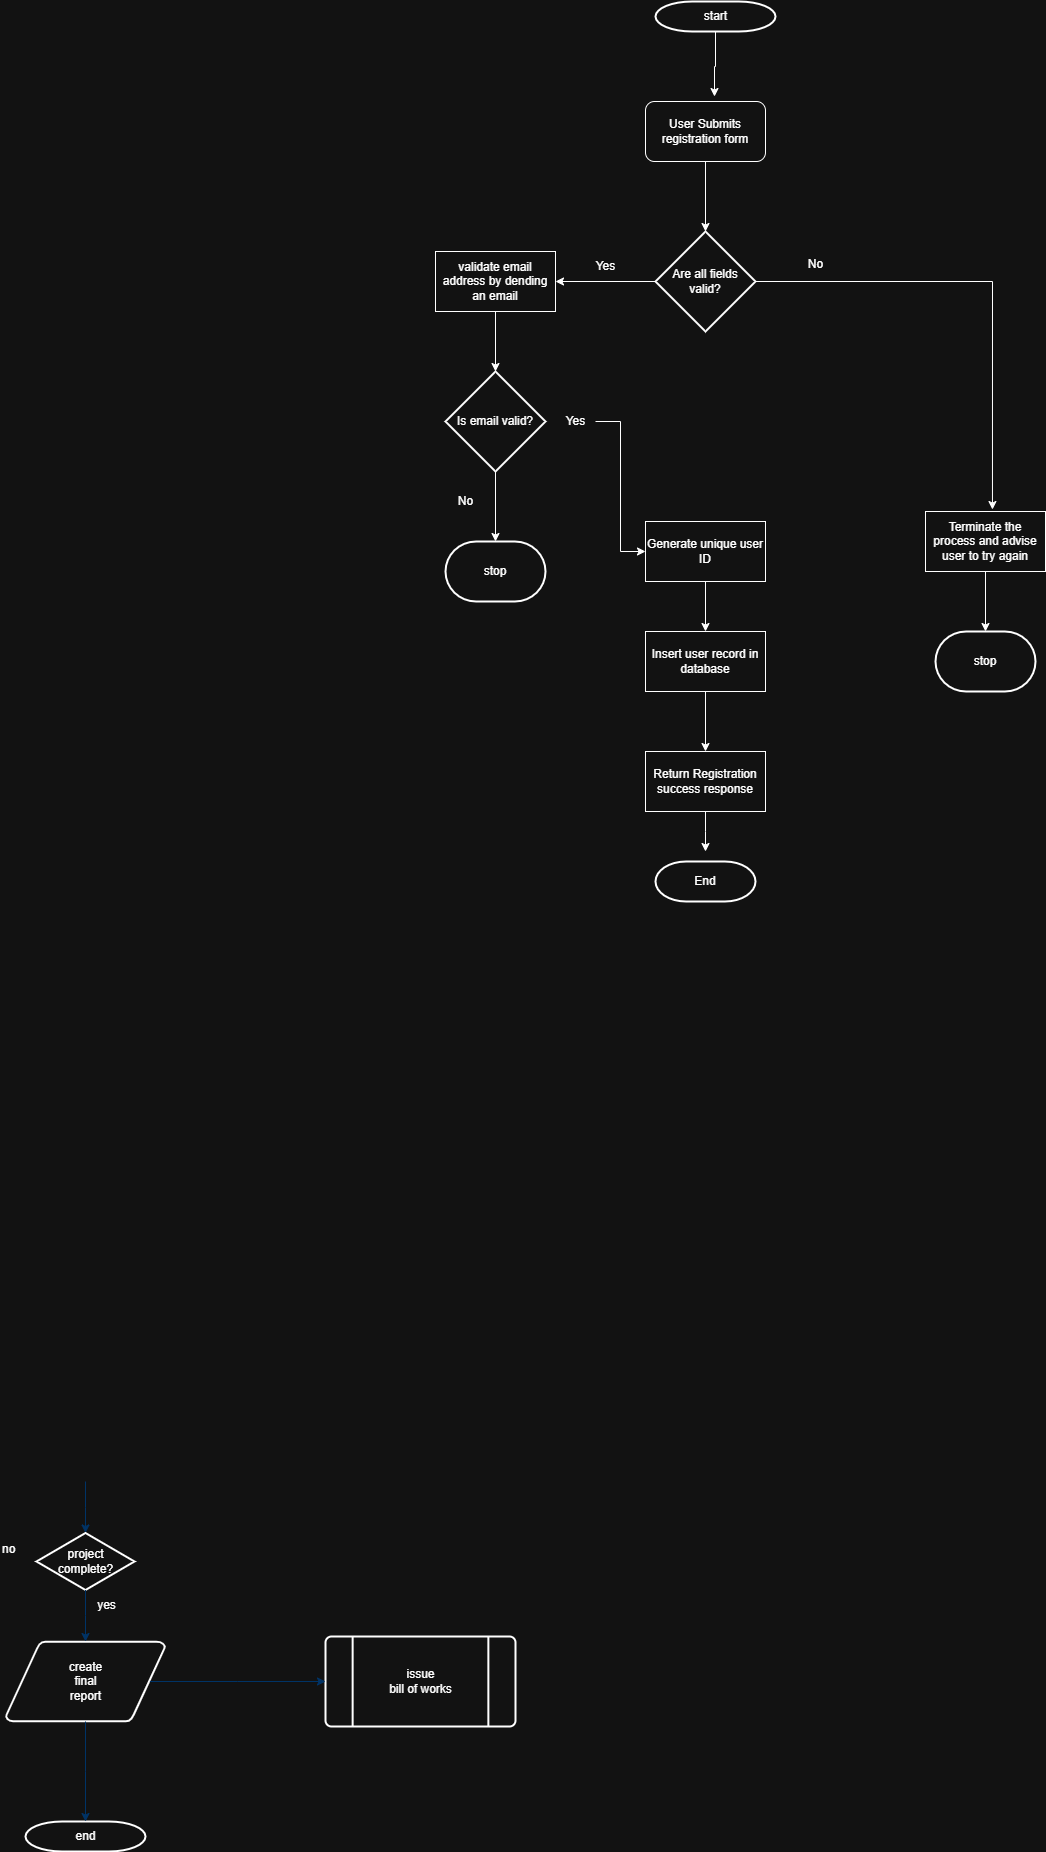

The diagram above was exported from draw.io. Its source (the exported page's mxGraphModel, read from the mxfile embedded in the PNG):
<mxGraphModel dx="1426" dy="841" grid="1" gridSize="10" guides="1" tooltips="1" connect="1" arrows="1" fold="1" page="1" pageScale="1" pageWidth="1700" pageHeight="1100" math="0" shadow="0">
  <root>
    <mxCell id="0" />
    <mxCell id="1" parent="0" />
    <mxCell id="kKdQU-kVt9VlYf1amVUC-1" value="start" style="shape=mxgraph.flowchart.terminator;strokeWidth=2;gradientColor=none;gradientDirection=north;fontStyle=0;html=1;" vertex="1" parent="1">
      <mxGeometry x="790" y="50" width="120" height="30" as="geometry" />
    </mxCell>
    <mxCell id="kKdQU-kVt9VlYf1amVUC-36" value="project&#10;complete?" style="shape=mxgraph.flowchart.decision;strokeWidth=2;gradientColor=none;gradientDirection=north;fontStyle=0;html=1;" vertex="1" parent="1">
      <mxGeometry x="171" y="1581.5" width="98" height="57" as="geometry" />
    </mxCell>
    <mxCell id="kKdQU-kVt9VlYf1amVUC-37" value="create&#10;final&#10;report" style="shape=mxgraph.flowchart.data;strokeWidth=2;gradientColor=none;gradientDirection=north;fontStyle=0;html=1;" vertex="1" parent="1">
      <mxGeometry x="140.5" y="1690" width="159" height="80" as="geometry" />
    </mxCell>
    <mxCell id="kKdQU-kVt9VlYf1amVUC-38" value="issue&#10;bill of works" style="shape=mxgraph.flowchart.predefined_process;strokeWidth=2;gradientColor=none;gradientDirection=north;fontStyle=0;html=1;" vertex="1" parent="1">
      <mxGeometry x="460" y="1685" width="190" height="90" as="geometry" />
    </mxCell>
    <mxCell id="kKdQU-kVt9VlYf1amVUC-39" value="end" style="shape=mxgraph.flowchart.terminator;strokeWidth=2;gradientColor=none;gradientDirection=north;fontStyle=0;html=1;" vertex="1" parent="1">
      <mxGeometry x="160" y="1870" width="120" height="30" as="geometry" />
    </mxCell>
    <mxCell id="kKdQU-kVt9VlYf1amVUC-40" value="" style="edgeStyle=elbowEdgeStyle;elbow=vertical;exitX=0.5;exitY=1;exitPerimeter=0;entryX=0.5;entryY=0;entryPerimeter=0;fontStyle=1;strokeColor=#003366;strokeWidth=1;html=1;rounded=0;" edge="1" parent="1" target="kKdQU-kVt9VlYf1amVUC-36">
      <mxGeometry width="100" height="100" as="geometry">
        <mxPoint x="220" y="1530" as="sourcePoint" />
        <mxPoint y="-40" as="targetPoint" />
      </mxGeometry>
    </mxCell>
    <mxCell id="kKdQU-kVt9VlYf1amVUC-41" value="" style="edgeStyle=elbowEdgeStyle;elbow=vertical;exitX=0.5;exitY=1;exitPerimeter=0;entryX=0.5;entryY=0;entryPerimeter=0;fontStyle=1;strokeColor=#003366;strokeWidth=1;html=1;rounded=0;" edge="1" parent="1" source="kKdQU-kVt9VlYf1amVUC-36" target="kKdQU-kVt9VlYf1amVUC-37">
      <mxGeometry width="100" height="100" as="geometry">
        <mxPoint x="-100" y="60" as="sourcePoint" />
        <mxPoint y="-40" as="targetPoint" />
      </mxGeometry>
    </mxCell>
    <mxCell id="kKdQU-kVt9VlYf1amVUC-42" value="" style="edgeStyle=elbowEdgeStyle;elbow=vertical;exitX=0.5;exitY=1;exitPerimeter=0;entryX=0.5;entryY=0;entryPerimeter=0;fontStyle=1;strokeColor=#003366;strokeWidth=1;html=1;rounded=0;" edge="1" parent="1" source="kKdQU-kVt9VlYf1amVUC-37" target="kKdQU-kVt9VlYf1amVUC-39">
      <mxGeometry width="100" height="100" as="geometry">
        <mxPoint x="-100" y="60" as="sourcePoint" />
        <mxPoint y="-40" as="targetPoint" />
      </mxGeometry>
    </mxCell>
    <mxCell id="kKdQU-kVt9VlYf1amVUC-43" value="" style="edgeStyle=elbowEdgeStyle;elbow=vertical;exitX=0.905;exitY=0.5;exitPerimeter=0;entryX=0;entryY=0.5;entryPerimeter=0;fontStyle=1;strokeColor=#003366;strokeWidth=1;html=1;rounded=0;" edge="1" parent="1" source="kKdQU-kVt9VlYf1amVUC-37" target="kKdQU-kVt9VlYf1amVUC-38">
      <mxGeometry width="100" height="100" as="geometry">
        <mxPoint x="-100" y="60" as="sourcePoint" />
        <mxPoint y="-40" as="targetPoint" />
      </mxGeometry>
    </mxCell>
    <mxCell id="kKdQU-kVt9VlYf1amVUC-44" value="" style="edgeStyle=elbowEdgeStyle;elbow=horizontal;exitX=1;exitY=0.5;exitPerimeter=0;entryX=0.905;entryY=0.5;entryPerimeter=0;fontStyle=1;strokeColor=#003366;strokeWidth=1;html=1;rounded=0;" edge="1" parent="1" target="kKdQU-kVt9VlYf1amVUC-33">
      <mxGeometry width="100" height="100" as="geometry">
        <mxPoint x="280.5" y="1079.25" as="sourcePoint" />
        <mxPoint y="-40" as="targetPoint" />
        <Array as="points">
          <mxPoint x="850" y="1280" />
        </Array>
      </mxGeometry>
    </mxCell>
    <mxCell id="kKdQU-kVt9VlYf1amVUC-52" value="yes" style="text;fontStyle=0;html=1;strokeColor=none;gradientColor=none;fillColor=none;strokeWidth=2;align=center;" vertex="1" parent="1">
      <mxGeometry x="221" y="1640" width="40" height="26" as="geometry" />
    </mxCell>
    <mxCell id="kKdQU-kVt9VlYf1amVUC-54" value="no" style="text;fontStyle=0;html=1;strokeColor=none;gradientColor=none;fillColor=none;strokeWidth=2;" vertex="1" parent="1">
      <mxGeometry x="135" y="1584" width="40" height="26" as="geometry" />
    </mxCell>
    <mxCell id="kKdQU-kVt9VlYf1amVUC-55" value="User Submits registration form" style="rounded=1;whiteSpace=wrap;html=1;" vertex="1" parent="1">
      <mxGeometry x="780" y="150" width="120" height="60" as="geometry" />
    </mxCell>
    <mxCell id="kKdQU-kVt9VlYf1amVUC-77" style="edgeStyle=orthogonalEdgeStyle;rounded=0;orthogonalLoop=1;jettySize=auto;html=1;entryX=1;entryY=0.5;entryDx=0;entryDy=0;" edge="1" parent="1" source="kKdQU-kVt9VlYf1amVUC-56" target="kKdQU-kVt9VlYf1amVUC-60">
      <mxGeometry relative="1" as="geometry" />
    </mxCell>
    <mxCell id="kKdQU-kVt9VlYf1amVUC-56" value="Are all fields valid?" style="strokeWidth=2;html=1;shape=mxgraph.flowchart.decision;whiteSpace=wrap;" vertex="1" parent="1">
      <mxGeometry x="790" y="280" width="100" height="100" as="geometry" />
    </mxCell>
    <mxCell id="kKdQU-kVt9VlYf1amVUC-71" style="edgeStyle=orthogonalEdgeStyle;rounded=0;orthogonalLoop=1;jettySize=auto;html=1;entryX=0.5;entryY=0;entryDx=0;entryDy=0;" edge="1" parent="1" source="kKdQU-kVt9VlYf1amVUC-58" target="kKdQU-kVt9VlYf1amVUC-62">
      <mxGeometry relative="1" as="geometry" />
    </mxCell>
    <mxCell id="kKdQU-kVt9VlYf1amVUC-58" value="Insert user record in database" style="rounded=0;whiteSpace=wrap;html=1;" vertex="1" parent="1">
      <mxGeometry x="780" y="680" width="120" height="60" as="geometry" />
    </mxCell>
    <mxCell id="kKdQU-kVt9VlYf1amVUC-70" style="edgeStyle=orthogonalEdgeStyle;rounded=0;orthogonalLoop=1;jettySize=auto;html=1;entryX=0.5;entryY=0;entryDx=0;entryDy=0;" edge="1" parent="1" source="kKdQU-kVt9VlYf1amVUC-59" target="kKdQU-kVt9VlYf1amVUC-58">
      <mxGeometry relative="1" as="geometry" />
    </mxCell>
    <mxCell id="kKdQU-kVt9VlYf1amVUC-59" value="Generate unique user ID" style="rounded=0;whiteSpace=wrap;html=1;" vertex="1" parent="1">
      <mxGeometry x="780" y="570" width="120" height="60" as="geometry" />
    </mxCell>
    <mxCell id="kKdQU-kVt9VlYf1amVUC-60" value="validate email address by dending an email" style="rounded=0;whiteSpace=wrap;html=1;" vertex="1" parent="1">
      <mxGeometry x="570" y="300" width="120" height="60" as="geometry" />
    </mxCell>
    <mxCell id="kKdQU-kVt9VlYf1amVUC-61" value="Terminate the process and advise user to try again" style="rounded=0;whiteSpace=wrap;html=1;" vertex="1" parent="1">
      <mxGeometry x="1060" y="560" width="120" height="60" as="geometry" />
    </mxCell>
    <mxCell id="kKdQU-kVt9VlYf1amVUC-72" style="edgeStyle=orthogonalEdgeStyle;rounded=0;orthogonalLoop=1;jettySize=auto;html=1;" edge="1" parent="1" source="kKdQU-kVt9VlYf1amVUC-62">
      <mxGeometry relative="1" as="geometry">
        <mxPoint x="840" y="900" as="targetPoint" />
      </mxGeometry>
    </mxCell>
    <mxCell id="kKdQU-kVt9VlYf1amVUC-62" value="Return Registration success response" style="rounded=0;whiteSpace=wrap;html=1;" vertex="1" parent="1">
      <mxGeometry x="780" y="800" width="120" height="60" as="geometry" />
    </mxCell>
    <mxCell id="kKdQU-kVt9VlYf1amVUC-64" value="End" style="strokeWidth=2;html=1;shape=mxgraph.flowchart.terminator;whiteSpace=wrap;" vertex="1" parent="1">
      <mxGeometry x="790" y="910" width="100" height="40" as="geometry" />
    </mxCell>
    <mxCell id="kKdQU-kVt9VlYf1amVUC-65" style="edgeStyle=orthogonalEdgeStyle;rounded=0;orthogonalLoop=1;jettySize=auto;html=1;entryX=0.575;entryY=-0.083;entryDx=0;entryDy=0;entryPerimeter=0;" edge="1" parent="1" source="kKdQU-kVt9VlYf1amVUC-1" target="kKdQU-kVt9VlYf1amVUC-55">
      <mxGeometry relative="1" as="geometry" />
    </mxCell>
    <mxCell id="kKdQU-kVt9VlYf1amVUC-66" style="edgeStyle=orthogonalEdgeStyle;rounded=0;orthogonalLoop=1;jettySize=auto;html=1;entryX=0.5;entryY=0;entryDx=0;entryDy=0;entryPerimeter=0;" edge="1" parent="1" source="kKdQU-kVt9VlYf1amVUC-55" target="kKdQU-kVt9VlYf1amVUC-56">
      <mxGeometry relative="1" as="geometry" />
    </mxCell>
    <mxCell id="kKdQU-kVt9VlYf1amVUC-67" style="edgeStyle=orthogonalEdgeStyle;rounded=0;orthogonalLoop=1;jettySize=auto;html=1;entryX=0.558;entryY=-0.033;entryDx=0;entryDy=0;entryPerimeter=0;" edge="1" parent="1" source="kKdQU-kVt9VlYf1amVUC-56" target="kKdQU-kVt9VlYf1amVUC-61">
      <mxGeometry relative="1" as="geometry" />
    </mxCell>
    <mxCell id="kKdQU-kVt9VlYf1amVUC-73" value="Yes" style="text;html=1;align=center;verticalAlign=middle;resizable=0;points=[];autosize=1;strokeColor=none;fillColor=none;" vertex="1" parent="1">
      <mxGeometry x="720" y="300" width="40" height="30" as="geometry" />
    </mxCell>
    <mxCell id="kKdQU-kVt9VlYf1amVUC-74" value="No" style="text;html=1;align=center;verticalAlign=middle;resizable=0;points=[];autosize=1;strokeColor=none;fillColor=none;" vertex="1" parent="1">
      <mxGeometry x="930" y="298" width="40" height="30" as="geometry" />
    </mxCell>
    <mxCell id="kKdQU-kVt9VlYf1amVUC-76" value="stop" style="strokeWidth=2;html=1;shape=mxgraph.flowchart.terminator;whiteSpace=wrap;" vertex="1" parent="1">
      <mxGeometry x="1070" y="680" width="100" height="60" as="geometry" />
    </mxCell>
    <mxCell id="kKdQU-kVt9VlYf1amVUC-80" style="edgeStyle=orthogonalEdgeStyle;rounded=0;orthogonalLoop=1;jettySize=auto;html=1;entryX=0;entryY=0.5;entryDx=0;entryDy=0;" edge="1" parent="1" source="kKdQU-kVt9VlYf1amVUC-81" target="kKdQU-kVt9VlYf1amVUC-59">
      <mxGeometry relative="1" as="geometry" />
    </mxCell>
    <mxCell id="kKdQU-kVt9VlYf1amVUC-78" value="Is email valid?" style="strokeWidth=2;html=1;shape=mxgraph.flowchart.decision;whiteSpace=wrap;" vertex="1" parent="1">
      <mxGeometry x="580" y="420" width="100" height="100" as="geometry" />
    </mxCell>
    <mxCell id="kKdQU-kVt9VlYf1amVUC-79" style="edgeStyle=orthogonalEdgeStyle;rounded=0;orthogonalLoop=1;jettySize=auto;html=1;entryX=0.5;entryY=0;entryDx=0;entryDy=0;entryPerimeter=0;" edge="1" parent="1" source="kKdQU-kVt9VlYf1amVUC-60" target="kKdQU-kVt9VlYf1amVUC-78">
      <mxGeometry relative="1" as="geometry" />
    </mxCell>
    <mxCell id="kKdQU-kVt9VlYf1amVUC-81" value="Yes" style="text;html=1;align=center;verticalAlign=middle;resizable=0;points=[];autosize=1;strokeColor=none;fillColor=none;" vertex="1" parent="1">
      <mxGeometry x="690" y="455" width="40" height="30" as="geometry" />
    </mxCell>
    <mxCell id="kKdQU-kVt9VlYf1amVUC-83" value="stop" style="strokeWidth=2;html=1;shape=mxgraph.flowchart.terminator;whiteSpace=wrap;" vertex="1" parent="1">
      <mxGeometry x="580" y="590" width="100" height="60" as="geometry" />
    </mxCell>
    <mxCell id="kKdQU-kVt9VlYf1amVUC-84" style="edgeStyle=orthogonalEdgeStyle;rounded=0;orthogonalLoop=1;jettySize=auto;html=1;entryX=0.5;entryY=0;entryDx=0;entryDy=0;entryPerimeter=0;" edge="1" parent="1" source="kKdQU-kVt9VlYf1amVUC-78" target="kKdQU-kVt9VlYf1amVUC-83">
      <mxGeometry relative="1" as="geometry" />
    </mxCell>
    <mxCell id="kKdQU-kVt9VlYf1amVUC-85" value="No" style="text;html=1;align=center;verticalAlign=middle;resizable=0;points=[];autosize=1;strokeColor=none;fillColor=none;" vertex="1" parent="1">
      <mxGeometry x="580" y="535" width="40" height="30" as="geometry" />
    </mxCell>
    <mxCell id="kKdQU-kVt9VlYf1amVUC-86" style="edgeStyle=orthogonalEdgeStyle;rounded=0;orthogonalLoop=1;jettySize=auto;html=1;entryX=0.5;entryY=0;entryDx=0;entryDy=0;entryPerimeter=0;" edge="1" parent="1" source="kKdQU-kVt9VlYf1amVUC-61" target="kKdQU-kVt9VlYf1amVUC-76">
      <mxGeometry relative="1" as="geometry" />
    </mxCell>
  </root>
</mxGraphModel>